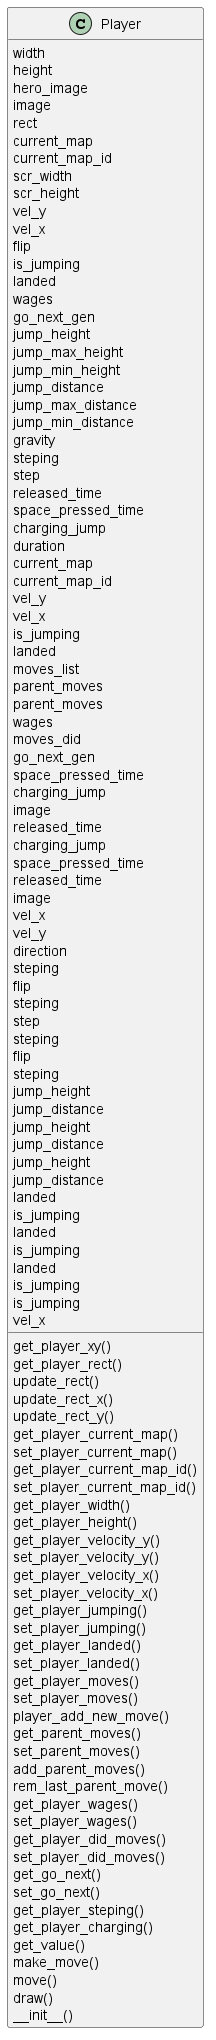

The diagram above was rendered by PlantUML. Its source (embedded in the PNG):
@startuml
class Player {
    get_player_xy()
    get_player_rect()
    update_rect()
    update_rect_x()
    update_rect_y()
    get_player_current_map()
    set_player_current_map()
    get_player_current_map_id()
    set_player_current_map_id()
    get_player_width()
    get_player_height()
    get_player_velocity_y()
    set_player_velocity_y()
    get_player_velocity_x()
    set_player_velocity_x()
    get_player_jumping()
    set_player_jumping()
    get_player_landed()
    set_player_landed()
    get_player_moves()
    set_player_moves()
    player_add_new_move()
    get_parent_moves()
    set_parent_moves()
    add_parent_moves()
    rem_last_parent_move()
    get_player_wages()
    set_player_wages()
    get_player_did_moves()
    set_player_did_moves()
    get_go_next()
    set_go_next()
    get_player_steping()
    get_player_charging()
    get_value()
    make_move()
    move()
    draw()
        width
    height
    hero_image
    image
    rect
    current_map
    current_map_id
    scr_width
    scr_height
    vel_y
    vel_x
    flip
    is_jumping
    landed
    wages
    go_next_gen
    jump_height
    jump_max_height
    jump_min_height
    jump_distance
    jump_max_distance
    jump_min_distance
    gravity
    steping
    step
    released_time
    space_pressed_time
    charging_jump
    duration
    current_map
    current_map_id
    vel_y
    vel_x
    is_jumping
    landed
    moves_list
    parent_moves
    parent_moves
    wages
    moves_did
    go_next_gen
    space_pressed_time
    charging_jump
    image
    released_time
    charging_jump
    space_pressed_time
    released_time
    image
    vel_x
    vel_y
    direction
    steping
    flip
    steping
    step
    steping
    flip
    steping
    jump_height
    jump_distance
    jump_height
    jump_distance
    jump_height
    jump_distance
    landed
    is_jumping
    landed
    is_jumping
    landed
    is_jumping
    is_jumping
    vel_x
    __init__()
}
@enduml